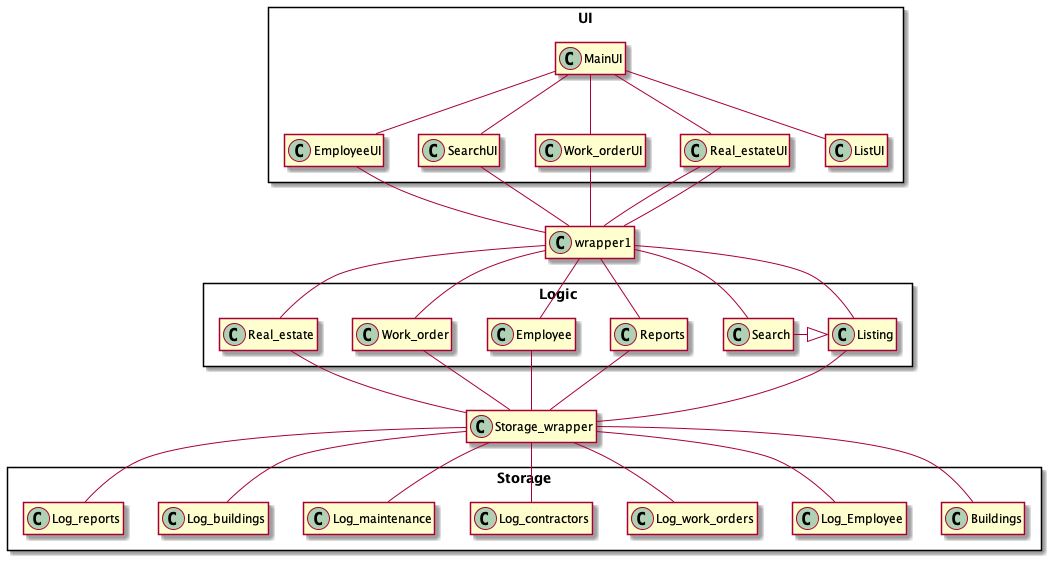

The diagram above was rendered by PlantUML. Its source (embedded in the PNG):
@startuml airline
hide empty methods
hide empty members


package UI <<Rectangle>> {

    class MainUI

    class EmployeeUI 

    class SearchUI

    class Work_orderUI


    class Real_estateUI

    class ListUI 

    
    MainUI -Down- EmployeeUI
    MainUI -Down-  Work_orderUI
    MainUI -Down-  SearchUI
    MainUI -Down-  ListUI
    MainUI -Down-  Real_estateUI


}


SearchUI -Down- wrapper1
Work_orderUI -Down- wrapper1
EmployeeUI -Down- wrapper1
Real_estateUI -Down- wrapper1
Real_estateUI -Down- wrapper1




class "Logic_wrapper" as wrapper1


package Logic <<Rectangle>> {


    class Reports 

    class Employee 

    class Work_order 

    class Real_estate 

    class Search

    class Listing{

    }

    class Search

    Search -right-|> Listing

    wrapper1 -Down- Reports
    wrapper1 -Down- Employee
    wrapper1 -Down- Work_order
    wrapper1 -Down- Listing
    wrapper1 -Down- Search
    wrapper1 -Down- Real_estate

}

class "Storage_wrapper"  as wrapper2



package Storage <<Rectangle>> {

    Reports -Down- wrapper2
    Employee -Down- wrapper2
    Work_order -Down- wrapper2
    Listing -Down- wrapper2
    Buildings -Down- wrapper2
    Real_estate -Down- wrapper2


    class Log_Employee
    class Log_work_orders
    class Log_contractors
    class Log_maintenance
    class Log_buildings
    class Log_reports

    wrapper2 -Down- Log_reports
    wrapper2 -Down- Log_Employee
    wrapper2 -Down- Log_work_orders
    wrapper2 -Down- Log_contractors
    wrapper2 -Down- Log_maintenance
    wrapper2 -Down- Log_buildings

}


@enduml